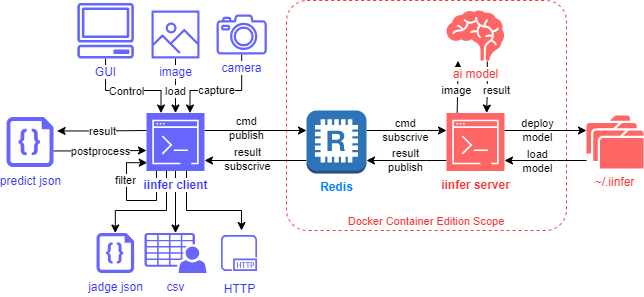

The diagram above was exported from draw.io. Its source (the exported page's mxGraphModel, read from the mxfile embedded in the PNG):
<mxGraphModel dx="844" dy="434" grid="1" gridSize="10" guides="1" tooltips="1" connect="1" arrows="1" fold="1" page="1" pageScale="1" pageWidth="827" pageHeight="1169" math="0" shadow="0">
  <root>
    <mxCell id="0" />
    <mxCell id="1" parent="0" />
    <mxCell id="loG1sLiP6NZWTCCwNQnP-52" value="Docker Container Edition Scope" style="rounded=1;whiteSpace=wrap;html=1;dashed=1;arcSize=9;verticalAlign=bottom;fontSize=11;fontColor=#FF3333;strokeColor=#FF3333;fillColor=none;" parent="1" vertex="1">
      <mxGeometry x="340" y="80" width="280" height="230" as="geometry" />
    </mxCell>
    <mxCell id="loG1sLiP6NZWTCCwNQnP-9" style="edgeStyle=orthogonalEdgeStyle;rounded=0;orthogonalLoop=1;jettySize=auto;html=1;" parent="1" source="loG1sLiP6NZWTCCwNQnP-1" target="loG1sLiP6NZWTCCwNQnP-3" edge="1">
      <mxGeometry relative="1" as="geometry">
        <Array as="points">
          <mxPoint x="480" y="210" />
          <mxPoint x="480" y="210" />
        </Array>
      </mxGeometry>
    </mxCell>
    <mxCell id="loG1sLiP6NZWTCCwNQnP-10" value="cmd&lt;br&gt;subscrive" style="edgeLabel;html=1;align=center;verticalAlign=middle;resizable=0;points=[];labelBackgroundColor=none;" parent="loG1sLiP6NZWTCCwNQnP-9" vertex="1" connectable="0">
      <mxGeometry x="-0.2484" relative="1" as="geometry">
        <mxPoint x="9" as="offset" />
      </mxGeometry>
    </mxCell>
    <mxCell id="loG1sLiP6NZWTCCwNQnP-13" style="edgeStyle=orthogonalEdgeStyle;rounded=0;orthogonalLoop=1;jettySize=auto;html=1;" parent="1" source="loG1sLiP6NZWTCCwNQnP-1" target="loG1sLiP6NZWTCCwNQnP-2" edge="1">
      <mxGeometry relative="1" as="geometry">
        <Array as="points">
          <mxPoint x="310" y="240" />
          <mxPoint x="310" y="240" />
        </Array>
      </mxGeometry>
    </mxCell>
    <mxCell id="loG1sLiP6NZWTCCwNQnP-14" value="result&lt;br&gt;subscrive" style="edgeLabel;html=1;align=center;verticalAlign=middle;resizable=0;points=[];labelBackgroundColor=none;" parent="loG1sLiP6NZWTCCwNQnP-13" vertex="1" connectable="0">
      <mxGeometry x="0.3473" y="-1" relative="1" as="geometry">
        <mxPoint x="10" as="offset" />
      </mxGeometry>
    </mxCell>
    <mxCell id="loG1sLiP6NZWTCCwNQnP-1" value="Redis" style="outlineConnect=0;dashed=0;verticalLabelPosition=bottom;verticalAlign=top;align=center;html=1;shape=mxgraph.aws3.redis;fillColor=#2E73B8;gradientColor=none;fontColor=#007FFF;fontStyle=1" parent="1" vertex="1">
      <mxGeometry x="360" y="190" width="60" height="63" as="geometry" />
    </mxCell>
    <mxCell id="loG1sLiP6NZWTCCwNQnP-11" style="edgeStyle=orthogonalEdgeStyle;rounded=0;orthogonalLoop=1;jettySize=auto;html=1;" parent="1" source="loG1sLiP6NZWTCCwNQnP-3" target="loG1sLiP6NZWTCCwNQnP-1" edge="1">
      <mxGeometry relative="1" as="geometry">
        <Array as="points">
          <mxPoint x="480" y="240" />
          <mxPoint x="480" y="240" />
        </Array>
      </mxGeometry>
    </mxCell>
    <mxCell id="loG1sLiP6NZWTCCwNQnP-12" value="result&lt;br&gt;publish" style="edgeLabel;html=1;align=center;verticalAlign=middle;resizable=0;points=[];labelBackgroundColor=none;" parent="loG1sLiP6NZWTCCwNQnP-11" vertex="1" connectable="0">
      <mxGeometry x="0.2405" relative="1" as="geometry">
        <mxPoint x="8" as="offset" />
      </mxGeometry>
    </mxCell>
    <mxCell id="loG1sLiP6NZWTCCwNQnP-15" style="edgeStyle=orthogonalEdgeStyle;rounded=0;orthogonalLoop=1;jettySize=auto;html=1;" parent="1" source="loG1sLiP6NZWTCCwNQnP-3" target="loG1sLiP6NZWTCCwNQnP-4" edge="1">
      <mxGeometry relative="1" as="geometry">
        <Array as="points">
          <mxPoint x="620" y="210" />
          <mxPoint x="620" y="210" />
        </Array>
      </mxGeometry>
    </mxCell>
    <mxCell id="loG1sLiP6NZWTCCwNQnP-16" value="deploy&lt;br&gt;model" style="edgeLabel;html=1;align=center;verticalAlign=middle;resizable=0;points=[];labelBackgroundColor=none;" parent="loG1sLiP6NZWTCCwNQnP-15" vertex="1" connectable="0">
      <mxGeometry x="-0.3886" relative="1" as="geometry">
        <mxPoint x="7" as="offset" />
      </mxGeometry>
    </mxCell>
    <mxCell id="loG1sLiP6NZWTCCwNQnP-3" value="iinfer server" style="sketch=0;points=[[0,0,0],[0.25,0,0],[0.5,0,0],[0.75,0,0],[1,0,0],[0,1,0],[0.25,1,0],[0.5,1,0],[0.75,1,0],[1,1,0],[0,0.25,0],[0,0.5,0],[0,0.75,0],[1,0.25,0],[1,0.5,0],[1,0.75,0]];outlineConnect=0;fontColor=#FF3333;fillColor=#FF6666;strokeColor=#ffffff;dashed=0;verticalLabelPosition=bottom;verticalAlign=top;align=center;html=1;fontSize=12;fontStyle=1;aspect=fixed;shape=mxgraph.aws4.resourceIcon;resIcon=mxgraph.aws4.command_line_interface;" parent="1" vertex="1">
      <mxGeometry x="500" y="192.5" width="58" height="58" as="geometry" />
    </mxCell>
    <mxCell id="loG1sLiP6NZWTCCwNQnP-17" style="edgeStyle=orthogonalEdgeStyle;rounded=0;orthogonalLoop=1;jettySize=auto;html=1;" parent="1" source="loG1sLiP6NZWTCCwNQnP-4" target="loG1sLiP6NZWTCCwNQnP-3" edge="1">
      <mxGeometry relative="1" as="geometry">
        <Array as="points">
          <mxPoint x="610" y="240" />
          <mxPoint x="610" y="240" />
        </Array>
      </mxGeometry>
    </mxCell>
    <mxCell id="loG1sLiP6NZWTCCwNQnP-18" value="load&lt;br&gt;model" style="edgeLabel;html=1;align=center;verticalAlign=middle;resizable=0;points=[];labelBackgroundColor=none;" parent="loG1sLiP6NZWTCCwNQnP-17" vertex="1" connectable="0">
      <mxGeometry x="0.21" y="1" relative="1" as="geometry">
        <mxPoint as="offset" />
      </mxGeometry>
    </mxCell>
    <mxCell id="loG1sLiP6NZWTCCwNQnP-4" value="~/.iinfer" style="sketch=0;pointerEvents=1;shadow=0;dashed=0;html=1;strokeColor=none;fillColor=#FF6666;labelPosition=center;verticalLabelPosition=bottom;verticalAlign=top;outlineConnect=0;align=center;shape=mxgraph.office.concepts.folders;fontColor=#FF3333;" parent="1" vertex="1">
      <mxGeometry x="640" y="195" width="57" height="53" as="geometry" />
    </mxCell>
    <mxCell id="loG1sLiP6NZWTCCwNQnP-5" style="edgeStyle=orthogonalEdgeStyle;rounded=0;orthogonalLoop=1;jettySize=auto;html=1;" parent="1" source="loG1sLiP6NZWTCCwNQnP-2" edge="1">
      <mxGeometry relative="1" as="geometry">
        <mxPoint x="360" y="210" as="targetPoint" />
        <Array as="points">
          <mxPoint x="360" y="210" />
        </Array>
      </mxGeometry>
    </mxCell>
    <mxCell id="loG1sLiP6NZWTCCwNQnP-6" value="cmd&lt;br&gt;publish" style="edgeLabel;html=1;align=center;verticalAlign=middle;resizable=0;points=[];labelBackgroundColor=none;" parent="loG1sLiP6NZWTCCwNQnP-5" vertex="1" connectable="0">
      <mxGeometry x="0.2963" y="2" relative="1" as="geometry">
        <mxPoint x="-24" as="offset" />
      </mxGeometry>
    </mxCell>
    <mxCell id="loG1sLiP6NZWTCCwNQnP-24" style="edgeStyle=orthogonalEdgeStyle;rounded=0;orthogonalLoop=1;jettySize=auto;html=1;entryX=0.75;entryY=0;entryDx=0;entryDy=0;entryPerimeter=0;" parent="1" source="loG1sLiP6NZWTCCwNQnP-22" target="loG1sLiP6NZWTCCwNQnP-2" edge="1">
      <mxGeometry relative="1" as="geometry">
        <Array as="points">
          <mxPoint x="295" y="170" />
          <mxPoint x="244" y="170" />
        </Array>
      </mxGeometry>
    </mxCell>
    <mxCell id="loG1sLiP6NZWTCCwNQnP-25" value="capture" style="edgeLabel;html=1;align=center;verticalAlign=middle;resizable=0;points=[];" parent="loG1sLiP6NZWTCCwNQnP-24" vertex="1" connectable="0">
      <mxGeometry x="-0.0515" y="-1" relative="1" as="geometry">
        <mxPoint x="-9" y="1" as="offset" />
      </mxGeometry>
    </mxCell>
    <mxCell id="loG1sLiP6NZWTCCwNQnP-26" style="edgeStyle=orthogonalEdgeStyle;rounded=0;orthogonalLoop=1;jettySize=auto;html=1;" parent="1" source="loG1sLiP6NZWTCCwNQnP-23" target="loG1sLiP6NZWTCCwNQnP-2" edge="1">
      <mxGeometry relative="1" as="geometry">
        <Array as="points">
          <mxPoint x="229" y="160" />
          <mxPoint x="229" y="160" />
        </Array>
        <mxPoint x="220" y="170" as="targetPoint" />
      </mxGeometry>
    </mxCell>
    <mxCell id="loG1sLiP6NZWTCCwNQnP-27" value="load" style="edgeLabel;html=1;align=center;verticalAlign=middle;resizable=0;points=[];" parent="loG1sLiP6NZWTCCwNQnP-26" vertex="1" connectable="0">
      <mxGeometry x="-0.0816" relative="1" as="geometry">
        <mxPoint y="7" as="offset" />
      </mxGeometry>
    </mxCell>
    <mxCell id="loG1sLiP6NZWTCCwNQnP-43" style="edgeStyle=orthogonalEdgeStyle;rounded=0;orthogonalLoop=1;jettySize=auto;html=1;exitX=1.003;exitY=0.679;exitDx=0;exitDy=0;exitPerimeter=0;" parent="1" source="loG1sLiP6NZWTCCwNQnP-31" edge="1">
      <mxGeometry relative="1" as="geometry">
        <mxPoint x="137" y="230" as="sourcePoint" />
        <mxPoint x="200" y="230" as="targetPoint" />
      </mxGeometry>
    </mxCell>
    <mxCell id="loG1sLiP6NZWTCCwNQnP-44" value="postprocess" style="edgeLabel;html=1;align=center;verticalAlign=middle;resizable=0;points=[];" parent="loG1sLiP6NZWTCCwNQnP-43" vertex="1" connectable="0">
      <mxGeometry x="-0.3034" relative="1" as="geometry">
        <mxPoint x="14" as="offset" />
      </mxGeometry>
    </mxCell>
    <mxCell id="loG1sLiP6NZWTCCwNQnP-31" value="predict json" style="sketch=0;aspect=fixed;pointerEvents=1;shadow=0;dashed=0;html=1;strokeColor=none;labelPosition=center;verticalLabelPosition=bottom;verticalAlign=top;align=center;fillColor=#6666FF;shape=mxgraph.azure.code_file;fontColor=#3333FF;" parent="1" vertex="1">
      <mxGeometry x="60" y="196.5" width="47" height="50" as="geometry" />
    </mxCell>
    <mxCell id="loG1sLiP6NZWTCCwNQnP-32" style="edgeStyle=orthogonalEdgeStyle;rounded=0;orthogonalLoop=1;jettySize=auto;html=1;entryX=1.076;entryY=0.279;entryDx=0;entryDy=0;entryPerimeter=0;" parent="1" target="loG1sLiP6NZWTCCwNQnP-31" edge="1">
      <mxGeometry relative="1" as="geometry">
        <mxPoint x="200" y="210" as="sourcePoint" />
        <mxPoint x="137" y="210" as="targetPoint" />
      </mxGeometry>
    </mxCell>
    <mxCell id="loG1sLiP6NZWTCCwNQnP-40" value="result" style="edgeLabel;html=1;align=center;verticalAlign=middle;resizable=0;points=[];" parent="loG1sLiP6NZWTCCwNQnP-32" vertex="1" connectable="0">
      <mxGeometry x="0.0023" relative="1" as="geometry">
        <mxPoint as="offset" />
      </mxGeometry>
    </mxCell>
    <mxCell id="loG1sLiP6NZWTCCwNQnP-38" style="edgeStyle=orthogonalEdgeStyle;rounded=0;orthogonalLoop=1;jettySize=auto;html=1;exitX=0.708;exitY=1.02;exitDx=0;exitDy=0;exitPerimeter=0;" parent="1" source="loG1sLiP6NZWTCCwNQnP-34" edge="1">
      <mxGeometry relative="1" as="geometry">
        <mxPoint x="540.0005747126437" y="146" as="sourcePoint" />
        <mxPoint x="540.1614942528736" y="192.5" as="targetPoint" />
        <Array as="points">
          <mxPoint x="541" y="169" />
          <mxPoint x="540" y="169" />
        </Array>
      </mxGeometry>
    </mxCell>
    <mxCell id="loG1sLiP6NZWTCCwNQnP-39" value="result" style="edgeLabel;html=1;align=center;verticalAlign=middle;resizable=0;points=[];" parent="loG1sLiP6NZWTCCwNQnP-38" vertex="1" connectable="0">
      <mxGeometry x="0.1136" relative="1" as="geometry">
        <mxPoint x="10" y="1" as="offset" />
      </mxGeometry>
    </mxCell>
    <mxCell id="loG1sLiP6NZWTCCwNQnP-36" style="edgeStyle=orthogonalEdgeStyle;rounded=0;orthogonalLoop=1;jettySize=auto;html=1;entryX=0.201;entryY=1.006;entryDx=0;entryDy=0;entryPerimeter=0;" parent="1" target="loG1sLiP6NZWTCCwNQnP-34" edge="1">
      <mxGeometry relative="1" as="geometry">
        <mxPoint x="510.6514942528736" y="192.5" as="sourcePoint" />
        <mxPoint x="510.00379999999996" y="147.95000000000005" as="targetPoint" />
      </mxGeometry>
    </mxCell>
    <mxCell id="loG1sLiP6NZWTCCwNQnP-37" value="image" style="edgeLabel;html=1;align=center;verticalAlign=middle;resizable=0;points=[];" parent="loG1sLiP6NZWTCCwNQnP-36" vertex="1" connectable="0">
      <mxGeometry x="-0.1528" relative="1" as="geometry">
        <mxPoint x="-1" as="offset" />
      </mxGeometry>
    </mxCell>
    <mxCell id="loG1sLiP6NZWTCCwNQnP-41" value="jadge json" style="sketch=0;aspect=fixed;pointerEvents=1;shadow=0;dashed=0;html=1;strokeColor=none;labelPosition=center;verticalLabelPosition=bottom;verticalAlign=top;align=center;fillColor=#6666FF;shape=mxgraph.azure.code_file;fontColor=#3333FF;" parent="1" vertex="1">
      <mxGeometry x="150" y="312.5" width="37.6" height="40" as="geometry" />
    </mxCell>
    <mxCell id="loG1sLiP6NZWTCCwNQnP-42" style="edgeStyle=orthogonalEdgeStyle;rounded=0;orthogonalLoop=1;jettySize=auto;html=1;entryX=0.5;entryY=0;entryDx=0;entryDy=0;entryPerimeter=0;" parent="1" source="loG1sLiP6NZWTCCwNQnP-2" target="loG1sLiP6NZWTCCwNQnP-41" edge="1">
      <mxGeometry relative="1" as="geometry">
        <Array as="points">
          <mxPoint x="220" y="290" />
          <mxPoint x="169" y="290" />
        </Array>
      </mxGeometry>
    </mxCell>
    <mxCell id="loG1sLiP6NZWTCCwNQnP-45" value="csv" style="sketch=0;pointerEvents=1;shadow=0;dashed=0;html=1;strokeColor=none;fillColor=#6666FF;labelPosition=center;verticalLabelPosition=bottom;verticalAlign=top;outlineConnect=0;align=center;shape=mxgraph.office.users.csv_file;fontColor=#3333FF;" parent="1" vertex="1">
      <mxGeometry x="198" y="312.5" width="62" height="40" as="geometry" />
    </mxCell>
    <mxCell id="loG1sLiP6NZWTCCwNQnP-46" style="edgeStyle=orthogonalEdgeStyle;rounded=0;orthogonalLoop=1;jettySize=auto;html=1;" parent="1" source="loG1sLiP6NZWTCCwNQnP-2" target="loG1sLiP6NZWTCCwNQnP-45" edge="1">
      <mxGeometry relative="1" as="geometry" />
    </mxCell>
    <mxCell id="loG1sLiP6NZWTCCwNQnP-48" style="edgeStyle=orthogonalEdgeStyle;rounded=0;orthogonalLoop=1;jettySize=auto;html=1;" parent="1" source="loG1sLiP6NZWTCCwNQnP-2" target="loG1sLiP6NZWTCCwNQnP-47" edge="1">
      <mxGeometry relative="1" as="geometry">
        <Array as="points">
          <mxPoint x="240" y="290" />
          <mxPoint x="295" y="290" />
        </Array>
      </mxGeometry>
    </mxCell>
    <mxCell id="loG1sLiP6NZWTCCwNQnP-47" value="HTTP" style="sketch=0;outlineConnect=0;fontColor=#3333FF;gradientColor=none;strokeColor=#6666FF;fillColor=none;dashed=0;verticalLabelPosition=bottom;verticalAlign=top;align=center;html=1;fontSize=12;fontStyle=0;aspect=fixed;shape=mxgraph.aws4.resourceIcon;resIcon=mxgraph.aws4.http_protocol;" parent="1" vertex="1">
      <mxGeometry x="270" y="310" width="45" height="45" as="geometry" />
    </mxCell>
    <mxCell id="loG1sLiP6NZWTCCwNQnP-50" style="edgeStyle=orthogonalEdgeStyle;rounded=0;orthogonalLoop=1;jettySize=auto;html=1;entryX=0.013;entryY=0.857;entryDx=0;entryDy=0;entryPerimeter=0;" parent="1" source="loG1sLiP6NZWTCCwNQnP-2" target="loG1sLiP6NZWTCCwNQnP-2" edge="1">
      <mxGeometry relative="1" as="geometry">
        <Array as="points">
          <mxPoint x="210" y="280" />
          <mxPoint x="180" y="280" />
          <mxPoint x="180" y="242" />
        </Array>
      </mxGeometry>
    </mxCell>
    <mxCell id="loG1sLiP6NZWTCCwNQnP-51" value="filter" style="edgeLabel;html=1;align=center;verticalAlign=middle;resizable=0;points=[];" parent="loG1sLiP6NZWTCCwNQnP-50" vertex="1" connectable="0">
      <mxGeometry x="0.2465" y="1" relative="1" as="geometry">
        <mxPoint y="-6" as="offset" />
      </mxGeometry>
    </mxCell>
    <mxCell id="loG1sLiP6NZWTCCwNQnP-2" value="&lt;span style=&quot;background-color: rgb(255, 255, 255);&quot;&gt;&lt;b&gt;iinfer client&lt;/b&gt;&lt;/span&gt;" style="sketch=0;points=[[0,0,0],[0.25,0,0],[0.5,0,0],[0.75,0,0],[1,0,0],[0,1,0],[0.25,1,0],[0.5,1,0],[0.75,1,0],[1,1,0],[0,0.25,0],[0,0.5,0],[0,0.75,0],[1,0.25,0],[1,0.5,0],[1,0.75,0]];outlineConnect=0;fontColor=#3333FF;fillColor=#6666FF;strokeColor=#ffffff;dashed=0;verticalLabelPosition=bottom;verticalAlign=top;align=center;html=1;fontSize=12;fontStyle=0;aspect=fixed;shape=mxgraph.aws4.resourceIcon;resIcon=mxgraph.aws4.command_line_interface;" parent="1" vertex="1">
      <mxGeometry x="200" y="192.5" width="58" height="58" as="geometry" />
    </mxCell>
    <mxCell id="loG1sLiP6NZWTCCwNQnP-34" value="&lt;span style=&quot;background-color: rgb(255, 255, 255);&quot;&gt;&lt;font color=&quot;#ff3333&quot;&gt;ai model&lt;/font&gt;&lt;/span&gt;" style="shape=mxgraph.signs.healthcare.brain;html=1;pointerEvents=1;fillColor=#FF6666;strokeColor=none;verticalLabelPosition=bottom;verticalAlign=top;align=center;" parent="1" vertex="1">
      <mxGeometry x="500" y="90" width="57.65" height="50" as="geometry" />
    </mxCell>
    <mxCell id="loG1sLiP6NZWTCCwNQnP-22" value="camera" style="sketch=0;outlineConnect=0;fontColor=#3333FF;gradientColor=none;fillColor=#6666FF;strokeColor=none;dashed=0;verticalLabelPosition=bottom;verticalAlign=top;align=center;html=1;fontSize=12;fontStyle=0;aspect=fixed;pointerEvents=1;shape=mxgraph.aws4.camera2;labelBackgroundColor=#FFFFFF;" parent="1" vertex="1">
      <mxGeometry x="270" y="94" width="50.32" height="40" as="geometry" />
    </mxCell>
    <mxCell id="loG1sLiP6NZWTCCwNQnP-23" value="image" style="sketch=0;outlineConnect=0;fontColor=#3333FF;gradientColor=none;fillColor=#6666FF;strokeColor=none;dashed=0;verticalLabelPosition=bottom;verticalAlign=top;align=center;html=1;fontSize=12;fontStyle=0;aspect=fixed;pointerEvents=1;shape=mxgraph.aws4.container_registry_image;labelBackgroundColor=#FFFFFF;" parent="1" vertex="1">
      <mxGeometry x="205" y="90" width="48" height="48" as="geometry" />
    </mxCell>
    <mxCell id="P4aL6J9MzkTnkA1HKnGN-5" style="rounded=0;orthogonalLoop=1;jettySize=auto;html=1;entryX=0.25;entryY=0;entryDx=0;entryDy=0;entryPerimeter=0;edgeStyle=orthogonalEdgeStyle;" edge="1" parent="1" source="P4aL6J9MzkTnkA1HKnGN-4" target="loG1sLiP6NZWTCCwNQnP-2">
      <mxGeometry relative="1" as="geometry">
        <Array as="points">
          <mxPoint x="159" y="170" />
          <mxPoint x="215" y="170" />
        </Array>
      </mxGeometry>
    </mxCell>
    <mxCell id="P4aL6J9MzkTnkA1HKnGN-6" value="Control" style="edgeLabel;html=1;align=center;verticalAlign=middle;resizable=0;points=[];" vertex="1" connectable="0" parent="P4aL6J9MzkTnkA1HKnGN-5">
      <mxGeometry x="-0.3326" y="-1" relative="1" as="geometry">
        <mxPoint x="16" as="offset" />
      </mxGeometry>
    </mxCell>
    <mxCell id="P4aL6J9MzkTnkA1HKnGN-4" value="GUI" style="sketch=0;outlineConnect=0;fontColor=#3333FF;gradientColor=none;fillColor=#6666FF;strokeColor=none;dashed=0;verticalLabelPosition=bottom;verticalAlign=top;align=center;html=1;fontSize=12;fontStyle=0;aspect=fixed;pointerEvents=1;shape=mxgraph.aws4.client;labelBackgroundColor=default;" vertex="1" parent="1">
      <mxGeometry x="130.6" y="82.46" width="57" height="55.54" as="geometry" />
    </mxCell>
  </root>
</mxGraphModel>